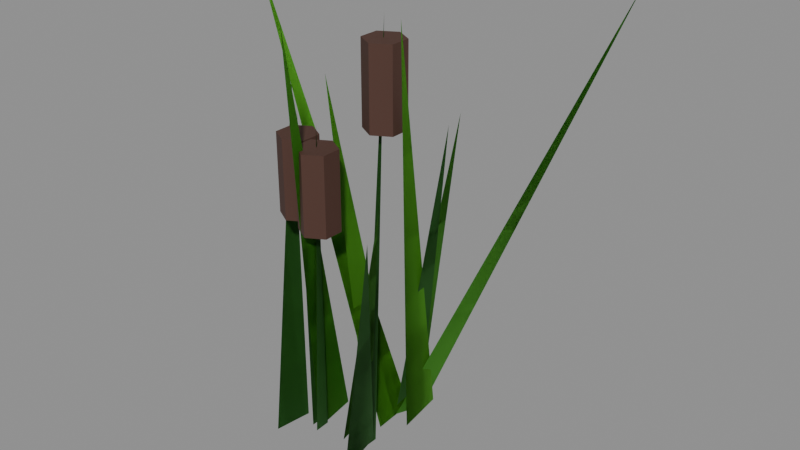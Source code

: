 # Source: scenery_reeds_a.blend  (saved by Blender 5.1.30; exported with 4.5.12 LTS)
import bpy
from mathutils import Matrix  # noqa: F401  (used for matrix-valued properties, if any)

bpy.ops.wm.read_factory_settings(use_empty=True)
scene = bpy.context.scene
scene.name = 'Scene'

# ---- materials (node trees are filled in below, after node groups)
mat_scenery = bpy.data.materials.new('Scenery')

# ---- material node trees
mat_scenery.use_nodes = True; mat_scenery.node_tree.nodes.clear()
_N = mat_scenery.node_tree.nodes; _L = mat_scenery.node_tree.links
n0 = _N.new('ShaderNodeBsdfPrincipled'); n0.name = 'Principled BSDF'; n0.location = (-200, 100)
n0.inputs[2].default_value = 0.72
n1 = _N.new('ShaderNodeOutputMaterial'); n1.name = 'Material Output'; n1.location = (200, 100)
n2 = _N.new('ShaderNodeVertexColor'); n2.name = 'Color Attribute'; n2.location = (0, 0)
n2.layer_name = 'Col'
_L.new(n0.outputs[0], n1.inputs[0])
_L.new(n2.outputs[0], n0.inputs[0])
n1.is_active_output = True

# ---- meshes
me_reeds_a = bpy.data.meshes.new('reeds_a')
me_reeds_a.from_pydata([(-0.1366, -0.1581, -0.01362), (-0.1366, -0.05894, -0.02638), (-0.1958, -0.006874, 0.7698), (0.05922, -0.1484, -0.03553), (0.05922, -0.05339, -0.004468), (0.2946, -0.3291, 0.6781), (-0.01463, -0.07257, -0.0337), (-0.01463, 0.02361, -0.006304), (0.2253, -0.2212, 0.6706), (-0.08234, -0.07949, -0.02873), (-0.08234, 0.01897, -0.01127), (-0.01551, -0.2051, 0.9658), (0.01327, 0.0773, -0.02503), (0.01327, 0.1768, -0.01497), (0.2018, 0.0466, 0.7754), (0.06581, 0.05408, -0.02967), (0.06581, 0.1522, -0.01033), (0.172, -0.09479, 0.984), (-0.04742, 0.03994, -0.02817), (-0.04742, 0.1386, -0.01183), (-0.05796, -0.05004, 0.8212), (0.04109, 0.0467, -0.004181), (0.04109, 0.1416, -0.03582), (0.3626, 0.4262, 0.9757), (0.01677, 0.07258, -0.0271), (0.01677, 0.1716, -0.0129), (0.2018, 0.009989, 0.7614), (0.02839, 0.004827, -0.02352), (0.02839, 0.1046, -0.01648), (-0.262, -0.0177, 1.006), (-0.09264, -0.08937, -0.02023), (-0.09264, -0.05338, -0.01977), (-0.1092, -0.08108, 0.7421), (-0.1092, -0.03608, 0.5121), (-0.1092, -0.03608, 0.6921), (-0.07028, -0.05858, 0.5121), (-0.07028, -0.05858, 0.6921), (-0.07028, -0.1036, 0.5121), (-0.07028, -0.1036, 0.6921), (-0.1092, -0.1261, 0.5121), (-0.1092, -0.1261, 0.6921), (-0.1482, -0.1036, 0.5121), (-0.1482, -0.1036, 0.6921), (-0.1482, -0.05858, 0.5121), (-0.1482, -0.05858, 0.6921), (0.05136, -0.07375, -0.01975), (0.05136, -0.03776, -0.02025), (0.08867, -0.04204, 0.9702), (0.08867, 0.002959, 0.7402), (0.08867, 0.002959, 0.9202), (0.1276, -0.01954, 0.7402), (0.1276, -0.01954, 0.9202), (0.1276, -0.06454, 0.7402), (0.1276, -0.06454, 0.9202), (0.08867, -0.08704, 0.7402), (0.08867, -0.08704, 0.9202), (0.0497, -0.06454, 0.7402), (0.0497, -0.06454, 0.9202), (0.0497, -0.01954, 0.7402), (0.0497, -0.01954, 0.9202), (-0.07173, -0.09902, -0.02082), (-0.07173, -0.06305, -0.01918), (-0.02272, -0.1158, 0.7445), (-0.02272, -0.07085, 0.5145), (-0.02272, -0.07085, 0.6945), (0.01625, -0.09335, 0.5145), (0.01625, -0.09335, 0.6945), (0.01625, -0.1383, 0.5145), (0.01625, -0.1383, 0.6945), (-0.02272, -0.1608, 0.5145), (-0.02272, -0.1608, 0.6945), (-0.06169, -0.1383, 0.5145), (-0.06169, -0.1383, 0.6945), (-0.06169, -0.09335, 0.5145), (-0.06169, -0.09335, 0.6945)], [], [(0, 1, 2), (2, 1, 0), (3, 4, 5), (5, 4, 3), (6, 7, 8), (8, 7, 6), (9, 10, 11), (11, 10, 9), (12, 13, 14), (14, 13, 12), (15, 16, 17), (17, 16, 15), (18, 19, 20), (20, 19, 18), (21, 22, 23), (23, 22, 21), (24, 25, 26), (26, 25, 24), (27, 28, 29), (29, 28, 27), (30, 31, 32), (32, 31, 30), (33, 34, 36, 35), (35, 36, 38, 37), (37, 38, 40, 39), (39, 40, 42, 41), (36, 34, 44, 42, 40, 38), (41, 42, 44, 43), (43, 44, 34, 33), (33, 35, 37, 39, 41, 43), (45, 46, 47), (47, 46, 45), (48, 49, 51, 50), (50, 51, 53, 52), (52, 53, 55, 54), (54, 55, 57, 56), (51, 49, 59, 57, 55, 53), (56, 57, 59, 58), (58, 59, 49, 48), (48, 50, 52, 54, 56, 58), (60, 61, 62), (62, 61, 60), (63, 64, 66, 65), (65, 66, 68, 67), (67, 68, 70, 69), (69, 70, 72, 71), (66, 64, 74, 72, 70, 68), (71, 72, 74, 73), (73, 74, 64, 63), (63, 65, 67, 69, 71, 73)])
_ca = me_reeds_a.color_attributes.new('Col', 'FLOAT_COLOR', 'CORNER')
_ca.data.foreach_set('color', [0.02433, 0.151, 0.01455, 1.0, 0.02433, 0.151, 0.01455, 1.0, 0.02433, 0.151, 0.01455, 1.0, 0.02433, 0.151, 0.01455, 1.0, 0.02433, 0.151, 0.01455, 1.0, 0.02433, 0.151, 0.01455, 1.0, 0.02433, 0.151, 0.01455, 1.0, 0.02433, 0.151, 0.01455, 1.0, 0.02433, 0.151, 0.01455, 1.0, 0.02433, 0.151, 0.01455, 1.0, 0.02433, 0.151, 0.01455, 1.0, 0.02433, 0.151, 0.01455, 1.0, 0.04813, 0.266, 0.008297, 1.0, 0.04813, 0.266, 0.008297, 1.0, 0.04813, 0.266, 0.008297, 1.0, 0.04813, 0.266, 0.008297, 1.0, 0.04813, 0.266, 0.008297, 1.0, 0.04813, 0.266, 0.008297, 1.0, 0.05055, 0.2793, 0.008714, 1.0, 0.05055, 0.2793, 0.008714, 1.0, 0.05055, 0.2793, 0.008714, 1.0, 0.05055, 0.2793, 0.008714, 1.0, 0.05055, 0.2793, 0.008714, 1.0, 0.05055, 0.2793, 0.008714, 1.0, 0.04504, 0.2489, 0.007763, 1.0, 0.04504, 0.2489, 0.007763, 1.0, 0.04504, 0.2489, 0.007763, 1.0, 0.04504, 0.2489, 0.007763, 1.0, 0.04504, 0.2489, 0.007763, 1.0, 0.04504, 0.2489, 0.007763, 1.0, 0.07612, 0.3329, 0.01006, 1.0, 0.07612, 0.3329, 0.01006, 1.0, 0.07612, 0.3329, 0.01006, 1.0, 0.07612, 0.3329, 0.01006, 1.0, 0.07612, 0.3329, 0.01006, 1.0, 0.07612, 0.3329, 0.01006, 1.0, 0.07656, 0.3348, 0.01012, 1.0, 0.07656, 0.3348, 0.01012, 1.0, 0.07656, 0.3348, 0.01012, 1.0, 0.07656, 0.3348, 0.01012, 1.0, 0.07656, 0.3348, 0.01012, 1.0, 0.07656, 0.3348, 0.01012, 1.0, 0.05365, 0.2965, 0.009247, 1.0, 0.05365, 0.2965, 0.009247, 1.0, 0.05365, 0.2965, 0.009247, 1.0, 0.05365, 0.2965, 0.009247, 1.0, 0.05365, 0.2965, 0.009247, 1.0, 0.05365, 0.2965, 0.009247, 1.0, 0.02619, 0.1626, 0.01566, 1.0, 0.02619, 0.1626, 0.01566, 1.0, 0.02619, 0.1626, 0.01566, 1.0, 0.02619, 0.1626, 0.01566, 1.0, 0.02619, 0.1626, 0.01566, 1.0, 0.02619, 0.1626, 0.01566, 1.0, 0.08349, 0.3651, 0.01103, 1.0, 0.08349, 0.3651, 0.01103, 1.0, 0.08349, 0.3651, 0.01103, 1.0, 0.08349, 0.3651, 0.01103, 1.0, 0.08349, 0.3651, 0.01103, 1.0, 0.08349, 0.3651, 0.01103, 1.0, 0.01933, 0.12, 0.01156, 1.0, 0.01933, 0.12, 0.01156, 1.0, 0.01933, 0.12, 0.01156, 1.0, 0.01933, 0.12, 0.01156, 1.0, 0.01933, 0.12, 0.01156, 1.0, 0.01933, 0.12, 0.01156, 1.0, 0.0735, 0.03022, 0.02017, 1.0, 0.0735, 0.03022, 0.02017, 1.0, 0.0735, 0.03022, 0.02017, 1.0, 0.0735, 0.03022, 0.02017, 1.0, 0.0735, 0.03022, 0.02017, 1.0, 0.0735, 0.03022, 0.02017, 1.0, 0.0735, 0.03022, 0.02017, 1.0, 0.0735, 0.03022, 0.02017, 1.0, 0.0735, 0.03022, 0.02017, 1.0, 0.0735, 0.03022, 0.02017, 1.0, 0.0735, 0.03022, 0.02017, 1.0, 0.0735, 0.03022, 0.02017, 1.0, 0.0735, 0.03022, 0.02017, 1.0, 0.0735, 0.03022, 0.02017, 1.0, 0.0735, 0.03022, 0.02017, 1.0, 0.0735, 0.03022, 0.02017, 1.0, 0.0735, 0.03022, 0.02017, 1.0, 0.0735, 0.03022, 0.02017, 1.0, 0.0735, 0.03022, 0.02017, 1.0, 0.0735, 0.03022, 0.02017, 1.0, 0.0735, 0.03022, 0.02017, 1.0, 0.0735, 0.03022, 0.02017, 1.0, 0.0735, 0.03022, 0.02017, 1.0, 0.0735, 0.03022, 0.02017, 1.0, 0.0735, 0.03022, 0.02017, 1.0, 0.0735, 0.03022, 0.02017, 1.0, 0.0735, 0.03022, 0.02017, 1.0, 0.0735, 0.03022, 0.02017, 1.0, 0.0735, 0.03022, 0.02017, 1.0, 0.0735, 0.03022, 0.02017, 1.0, 0.0735, 0.03022, 0.02017, 1.0, 0.0735, 0.03022, 0.02017, 1.0, 0.0735, 0.03022, 0.02017, 1.0, 0.0735, 0.03022, 0.02017, 1.0, 0.0735, 0.03022, 0.02017, 1.0, 0.0735, 0.03022, 0.02017, 1.0, 0.01933, 0.12, 0.01156, 1.0, 0.01933, 0.12, 0.01156, 1.0, 0.01933, 0.12, 0.01156, 1.0, 0.01933, 0.12, 0.01156, 1.0, 0.01933, 0.12, 0.01156, 1.0, 0.01933, 0.12, 0.01156, 1.0, 0.0735, 0.03022, 0.02017, 1.0, 0.0735, 0.03022, 0.02017, 1.0, 0.0735, 0.03022, 0.02017, 1.0, 0.0735, 0.03022, 0.02017, 1.0, 0.0735, 0.03022, 0.02017, 1.0, 0.0735, 0.03022, 0.02017, 1.0, 0.0735, 0.03022, 0.02017, 1.0, 0.0735, 0.03022, 0.02017, 1.0, 0.0735, 0.03022, 0.02017, 1.0, 0.0735, 0.03022, 0.02017, 1.0, 0.0735, 0.03022, 0.02017, 1.0, 0.0735, 0.03022, 0.02017, 1.0, 0.0735, 0.03022, 0.02017, 1.0, 0.0735, 0.03022, 0.02017, 1.0, 0.0735, 0.03022, 0.02017, 1.0, 0.0735, 0.03022, 0.02017, 1.0, 0.0735, 0.03022, 0.02017, 1.0, 0.0735, 0.03022, 0.02017, 1.0, 0.0735, 0.03022, 0.02017, 1.0, 0.0735, 0.03022, 0.02017, 1.0, 0.0735, 0.03022, 0.02017, 1.0, 0.0735, 0.03022, 0.02017, 1.0, 0.0735, 0.03022, 0.02017, 1.0, 0.0735, 0.03022, 0.02017, 1.0, 0.0735, 0.03022, 0.02017, 1.0, 0.0735, 0.03022, 0.02017, 1.0, 0.0735, 0.03022, 0.02017, 1.0, 0.0735, 0.03022, 0.02017, 1.0, 0.0735, 0.03022, 0.02017, 1.0, 0.0735, 0.03022, 0.02017, 1.0, 0.0735, 0.03022, 0.02017, 1.0, 0.0735, 0.03022, 0.02017, 1.0, 0.0735, 0.03022, 0.02017, 1.0, 0.0735, 0.03022, 0.02017, 1.0, 0.0735, 0.03022, 0.02017, 1.0, 0.0735, 0.03022, 0.02017, 1.0, 0.01933, 0.12, 0.01156, 1.0, 0.01933, 0.12, 0.01156, 1.0, 0.01933, 0.12, 0.01156, 1.0, 0.01933, 0.12, 0.01156, 1.0, 0.01933, 0.12, 0.01156, 1.0, 0.01933, 0.12, 0.01156, 1.0, 0.0735, 0.03022, 0.02017, 1.0, 0.0735, 0.03022, 0.02017, 1.0, 0.0735, 0.03022, 0.02017, 1.0, 0.0735, 0.03022, 0.02017, 1.0, 0.0735, 0.03022, 0.02017, 1.0, 0.0735, 0.03022, 0.02017, 1.0, 0.0735, 0.03022, 0.02017, 1.0, 0.0735, 0.03022, 0.02017, 1.0, 0.0735, 0.03022, 0.02017, 1.0, 0.0735, 0.03022, 0.02017, 1.0, 0.0735, 0.03022, 0.02017, 1.0, 0.0735, 0.03022, 0.02017, 1.0, 0.0735, 0.03022, 0.02017, 1.0, 0.0735, 0.03022, 0.02017, 1.0, 0.0735, 0.03022, 0.02017, 1.0, 0.0735, 0.03022, 0.02017, 1.0, 0.0735, 0.03022, 0.02017, 1.0, 0.0735, 0.03022, 0.02017, 1.0, 0.0735, 0.03022, 0.02017, 1.0, 0.0735, 0.03022, 0.02017, 1.0, 0.0735, 0.03022, 0.02017, 1.0, 0.0735, 0.03022, 0.02017, 1.0, 0.0735, 0.03022, 0.02017, 1.0, 0.0735, 0.03022, 0.02017, 1.0, 0.0735, 0.03022, 0.02017, 1.0, 0.0735, 0.03022, 0.02017, 1.0, 0.0735, 0.03022, 0.02017, 1.0, 0.0735, 0.03022, 0.02017, 1.0, 0.0735, 0.03022, 0.02017, 1.0, 0.0735, 0.03022, 0.02017, 1.0, 0.0735, 0.03022, 0.02017, 1.0, 0.0735, 0.03022, 0.02017, 1.0, 0.0735, 0.03022, 0.02017, 1.0, 0.0735, 0.03022, 0.02017, 1.0, 0.0735, 0.03022, 0.02017, 1.0, 0.0735, 0.03022, 0.02017, 1.0])
me_reeds_a.materials.append(mat_scenery)
me_reeds_a.update()

# ---- objects
ob_reeds_a = bpy.data.objects.new('reeds_a', me_reeds_a)

# ---- transforms, parenting, visibility, modifiers, constraints
ob_reeds_a.location = (0.0, 0.0, 0.0)

# ---- collection membership
scene.collection.objects.link(ob_reeds_a)

# ---- scene / render settings (as saved in the file)
scene.frame_start = 1; scene.frame_end = 250; scene.frame_set(1)
scene.render.engine = 'BLENDER_EEVEE_NEXT'
scene.render.bake_bias = 0.0
scene.render.bake_samples = 0
scene.cycles.sampling_pattern = 'TABULATED_SOBOL'
scene.eevee.use_volume_custom_range = False
bpy.context.view_layer.update()

# ---- added for rendering (the .blend has no active camera and no usable light): camera, sun + grey world if the file has none
cam_auto = bpy.data.cameras.new('AutoCamera')
cam_auto.lens = 50.0
cam_auto.sensor_width = 36.0
cam_auto.clip_end = 1000.0
ob_auto_camera = bpy.data.objects.new('AutoCamera', cam_auto)
scene.collection.objects.link(ob_auto_camera)
ob_auto_camera.location = (1.37357, -1.53932, 1.54357)
ob_auto_camera.rotation_euler = (1.09748, -7.21219e-08, 0.694738)
scene.camera = ob_auto_camera
light_auto_sun = bpy.data.lights.new('AutoSun', 'SUN')
light_auto_sun.energy = 3.0
light_auto_sun.angle = 0.0523599
ob_auto_sun = bpy.data.objects.new('AutoSun', light_auto_sun)
scene.collection.objects.link(ob_auto_sun)
ob_auto_sun.rotation_euler = (0.872665, 0.174533, 0.523599)
if scene.world is None:
    world_auto = bpy.data.worlds.new('AutoWorld')
    world_auto.color = (0.3, 0.3, 0.3)
    scene.world = world_auto
bpy.context.view_layer.update()
